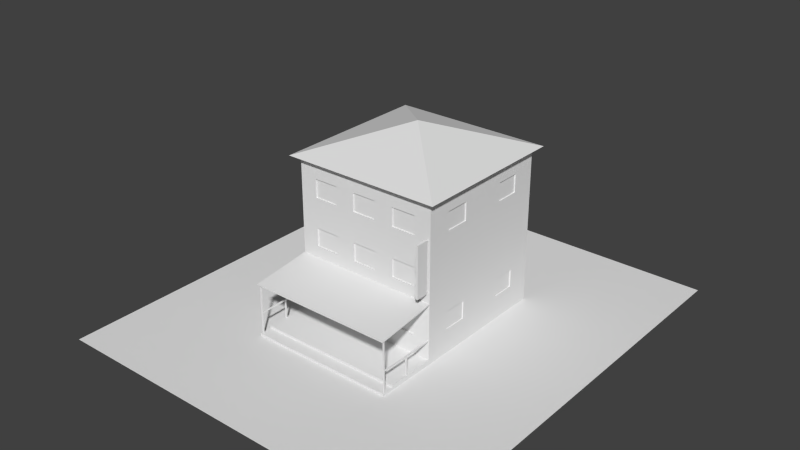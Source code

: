 # Source: building-before-mats.blend  (saved by Blender 2.76.0; exported with 4.5.12 LTS)
import bpy
from mathutils import Matrix  # noqa: F401  (used for matrix-valued properties, if any)

bpy.ops.wm.read_factory_settings(use_empty=True)
scene = bpy.context.scene
scene.name = 'Scene'

# ---- collections
col_collection_1 = bpy.data.collections.new('Collection 1'); scene.collection.children.link(col_collection_1)
col_collection_5 = bpy.data.collections.new('Collection 5'); scene.collection.children.link(col_collection_5)

# ---- world
world_world = bpy.data.worlds.new('World'); scene.world = world_world
world_world.color = (0.05088, 0.05088, 0.05088)
world_world.use_sun_shadow = False
world_world.sun_shadow_jitter_overblur = 0.0
world_world.cycles.sampling_method = 'MANUAL'
world_world.cycles.sample_map_resolution = 256

# ---- meshes
me_doors = bpy.data.meshes.new('doors')
me_doors.from_pydata([(-0.5, -2.95, 0.2), (-0.5, -2.95, 2.2), (0.5, -2.95, 2.2), (0.5, -2.95, 0.2), (1.5, 2.95, 2.2), (1.5, 2.95, 0.2), (2.5, 2.95, 0.2), (2.5, 2.95, 2.2)], [], [(1, 0, 3, 2), (7, 6, 5, 4)])
me_doors.use_remesh_preserve_volume = False
me_doors.use_remesh_preserve_attributes = False
me_doors.use_mirror_vertex_groups = False
me_doors.update()
me_windows = bpy.data.meshes.new('windows')
me_windows.from_pydata([(-2.3, -2.95, 1.0), (-2.3, -2.95, 1.75), (-1.3, -2.95, 1.75), (-1.3, -2.95, 1.0), (1.3, -2.95, 1.0), (1.3, -2.95, 1.75), (2.3, -2.95, 1.75), (2.3, -2.95, 1.0), (-2.3, -2.95, 3.0), (-2.3, -2.95, 3.75), (-1.3, -2.95, 3.75), (-1.3, -2.95, 3.0), (1.3, -2.95, 3.0), (1.3, -2.95, 3.75), (2.3, -2.95, 3.75), (2.3, -2.95, 3.0), (-2.3, -2.95, 5.0), (-2.3, -2.95, 5.75), (-1.3, -2.95, 5.75), (-1.3, -2.95, 5.0), (1.3, -2.95, 5.0), (1.3, -2.95, 5.75), (2.3, -2.95, 5.75), (2.3, -2.95, 5.0), (-0.5, -2.95, 5.0), (-0.5, -2.95, 5.75), (0.5, -2.95, 5.75), (0.5, -2.95, 5.0), (-0.5, -2.95, 3.0), (-0.5, -2.95, 3.75), (0.5, -2.95, 3.75), (0.5, -2.95, 3.0), (-2.95, -1.0, 1.0), (-2.95, -1.0, 1.75), (-2.95, -2.0, 1.75), (-2.95, -2.0, 1.0), (-2.95, -1.0, 5.0), (-2.95, -1.0, 5.75), (-2.95, -2.0, 5.75), (-2.95, -2.0, 5.0), (-2.95, 2.0, 1.0), (-2.95, 2.0, 1.75), (-2.95, 1.0, 1.75), (-2.95, 1.0, 1.0), (-2.95, 2.0, 5.0), (-2.95, 2.0, 5.75), (-2.95, 1.0, 5.75), (-2.95, 1.0, 5.0), (2.95, -1.0, 1.75), (2.95, -1.0, 1.0), (2.95, -2.0, 1.0), (2.95, -2.0, 1.75), (2.95, -1.0, 5.75), (2.95, -1.0, 5.0), (2.95, -2.0, 5.0), (2.95, -2.0, 5.75), (2.95, 2.0, 1.75), (2.95, 2.0, 1.0), (2.95, 1.0, 1.0), (2.95, 1.0, 1.75), (2.95, 2.0, 5.75), (2.95, 2.0, 5.0), (2.95, 1.0, 5.0), (2.95, 1.0, 5.75), (-2.3, 2.95, 1.75), (-2.3, 2.95, 1.0), (-1.3, 2.95, 1.0), (-1.3, 2.95, 1.75), (-2.3, 2.95, 3.75), (-2.3, 2.95, 3.0), (-1.3, 2.95, 3.0), (-1.3, 2.95, 3.75), (1.3, 2.95, 3.75), (1.3, 2.95, 3.0), (2.3, 2.95, 3.0), (2.3, 2.95, 3.75), (-2.3, 2.95, 5.75), (-2.3, 2.95, 5.0), (-1.3, 2.95, 5.0), (-1.3, 2.95, 5.75), (1.3, 2.95, 5.75), (1.3, 2.95, 5.0), (2.3, 2.95, 5.0), (2.3, 2.95, 5.75), (-0.5, 2.95, 3.75), (-0.5, 2.95, 3.0), (0.5, 2.95, 3.0), (0.5, 2.95, 3.75), (-0.5, 2.95, 1.75), (-0.5, 2.95, 1.0), (0.5, 2.95, 1.0), (0.5, 2.95, 1.75)], [], [(1, 0, 3, 2), (5, 4, 7, 6), (9, 8, 11, 10), (13, 12, 15, 14), (17, 16, 19, 18), (21, 20, 23, 22), (25, 24, 27, 26), (29, 28, 31, 30), (33, 32, 35, 34), (37, 36, 39, 38), (41, 40, 43, 42), (45, 44, 47, 46), (51, 50, 49, 48), (55, 54, 53, 52), (59, 58, 57, 56), (63, 62, 61, 60), (67, 66, 65, 64), (71, 70, 69, 68), (75, 74, 73, 72), (79, 78, 77, 76), (83, 82, 81, 80), (87, 86, 85, 84), (91, 90, 89, 88)])
me_windows.use_remesh_preserve_volume = False
me_windows.use_remesh_preserve_attributes = False
me_windows.use_mirror_vertex_groups = False
me_windows.update()
me_steps = bpy.data.meshes.new('steps')
me_steps.from_pydata([(-3.0, -5.0, 7.451e-09), (-3.0, -5.0, 0.2), (-3.0, -3.0, 7.451e-09), (-3.0, -3.0, 0.2), (3.0, -5.0, 7.451e-09), (3.0, -5.0, 0.2), (3.0, -3.0, 7.451e-09), (3.0, -3.0, 0.2), (-3.0, -5.5, 7.451e-09), (-3.0, -5.5, 0.1), (-3.0, -5.0, 0.1), (3.0, -5.5, 7.451e-09), (3.0, -5.5, 0.1), (3.0, -5.0, 0.1)], [], [(1, 3, 2, 0), (7, 5, 4, 6), (5, 1, 0, 4), (5, 7, 3, 1), (13, 12, 11, 4), (12, 9, 8, 11), (9, 10, 0, 8), (12, 13, 10, 9)])
me_steps.use_remesh_preserve_volume = False
me_steps.use_remesh_preserve_attributes = False
me_steps.use_mirror_vertex_groups = False
me_steps.update()
me_cover = bpy.data.meshes.new('cover')
me_cover.from_pydata([(-3.0, -5.5, 2.175), (-3.0, -5.5, 2.225), (-3.0, -3.0, 2.475), (-3.0, -3.0, 2.525), (3.0, -5.5, 2.175), (3.0, -5.5, 2.225), (3.0, -3.0, 2.475), (3.0, -3.0, 2.525)], [], [(5, 1, 0, 4), (7, 5, 4, 6), (1, 3, 2, 0), (0, 2, 6, 4), (5, 7, 3, 1)])
me_cover.use_remesh_preserve_volume = False
me_cover.use_remesh_preserve_attributes = False
me_cover.use_mirror_vertex_groups = False
me_cover.update()
me_poles = bpy.data.meshes.new('poles')
me_poles.from_pydata([(-2.975, -5.425, 0.1), (-2.975, -5.425, 2.2), (-2.975, -5.375, 0.1), (-2.975, -5.375, 2.2), (-2.925, -5.425, 0.1), (-2.925, -5.425, 2.2), (-2.925, -5.375, 0.1), (-2.925, -5.375, 2.2), (2.925, -5.425, 0.1), (2.925, -5.425, 2.2), (2.925, -5.375, 0.1), (2.925, -5.375, 2.2), (2.975, -5.425, 0.1), (2.975, -5.425, 2.2), (2.975, -5.375, 0.1), (2.975, -5.375, 2.2), (-2.975, -5.375, 1.0), (-2.975, -3.0, 1.0), (-2.975, -5.375, 0.95), (-2.975, -3.0, 0.95), (-2.925, -5.375, 1.0), (-2.925, -3.0, 1.0), (-2.925, -5.375, 0.95), (-2.925, -3.0, 0.95), (2.925, -5.375, 1.0), (2.925, -3.0, 1.0), (2.925, -5.375, 0.95), (2.925, -3.0, 0.95), (2.975, -5.375, 1.0), (2.975, -3.0, 1.0), (2.975, -5.375, 0.95), (2.975, -3.0, 0.95), (-2.975, -4.225, 0.2), (-2.975, -4.225, 0.95), (-2.975, -4.175, 0.2), (-2.975, -4.175, 0.95), (-2.925, -4.225, 0.2), (-2.925, -4.225, 0.95), (-2.925, -4.175, 0.2), (-2.925, -4.175, 0.95), (2.925, -4.225, 0.2), (2.925, -4.225, 0.95), (2.925, -4.175, 0.2), (2.925, -4.175, 0.95), (2.975, -4.225, 0.2), (2.975, -4.225, 0.95), (2.975, -4.175, 0.2), (2.975, -4.175, 0.95), (2.875, -3.1, 2.975), (2.875, -3.1, 3.025), (2.875, -3.0, 2.975), (2.875, -3.0, 3.025), (2.925, -3.1, 2.975), (2.925, -3.1, 3.025), (2.925, -3.0, 2.975), (2.925, -3.0, 3.025), (2.875, -3.1, 4.975), (2.875, -3.1, 5.025), (2.875, -3.0, 4.975), (2.875, -3.0, 5.025), (2.925, -3.1, 4.975), (2.925, -3.1, 5.025), (2.925, -3.0, 4.975), (2.925, -3.0, 5.025)], [], [(1, 3, 2, 0), (3, 7, 6, 2), (7, 5, 4, 6), (5, 1, 0, 4), (9, 11, 10, 8), (11, 15, 14, 10), (15, 13, 12, 14), (13, 9, 8, 12), (17, 19, 18, 16), (19, 23, 22, 18), (23, 21, 20, 22), (21, 17, 16, 20), (25, 27, 26, 24), (27, 31, 30, 26), (31, 29, 28, 30), (29, 25, 24, 28), (33, 35, 34, 32), (35, 39, 38, 34), (39, 37, 36, 38), (37, 33, 32, 36), (41, 43, 42, 40), (43, 47, 46, 42), (47, 45, 44, 46), (45, 41, 40, 44), (49, 51, 50, 48), (55, 53, 52, 54), (48, 50, 54, 52), (53, 55, 51, 49), (57, 59, 58, 56), (63, 61, 60, 62), (56, 58, 62, 60), (61, 63, 59, 57)])
me_poles.use_remesh_preserve_volume = False
me_poles.use_remesh_preserve_attributes = False
me_poles.use_mirror_vertex_groups = False
me_poles.update()
me_roof = bpy.data.meshes.new('roof')
me_roof.from_pydata([(3.3, -3.3, 6.5), (0.0, 0.0, 7.7), (-3.3, 3.3, 6.5), (3.3, 3.3, 6.5), (-3.3, -3.3, 6.5), (-3.0, -3.0, 6.5), (-3.0, 3.0, 6.5), (3.0, -3.0, 6.5), (3.0, 3.0, 6.5)], [], [(1, 4, 0), (1, 3, 2), (1, 2, 4), (1, 0, 3), (3, 8, 6, 2), (0, 7, 8, 3), (4, 5, 7, 0), (2, 6, 5, 4)])
me_roof.use_remesh_preserve_volume = False
me_roof.use_remesh_preserve_attributes = False
me_roof.use_mirror_vertex_groups = False
me_roof.update()
me_building = bpy.data.meshes.new('building')
me_building.from_pydata([(-3.0, 1.0, 1.0), (-3.0, 2.0, 1.0), (-3.0, 2.0, 1.75), (-3.0, 3.0, 6.5), (-3.0, 3.0, 1.118e-08), (-3.0, -3.0, 1.118e-08), (-3.0, -2.0, 1.0), (-3.0, -1.0, 1.0), (-3.0, 2.0, 5.0), (-3.0, 2.0, 5.75), (-3.0, 1.0, 5.75), (-3.0, 1.0, 5.0), (-3.0, -1.0, 5.0), (-3.0, -1.0, 5.75), (-3.0, -2.0, 5.75), (-3.0, -2.0, 5.0), (-3.0, -2.0, 1.75), (-3.0, -3.0, 6.5), (-3.0, 1.0, 1.75), (-3.0, -1.0, 1.75), (-2.3, -3.0, 1.75), (-1.3, -3.0, 1.75), (-1.3, -3.0, 1.0), (-2.3, -3.0, 1.0), (-0.5, -3.0, 0.2), (-0.5, -3.0, 2.2), (-0.5, -3.0, 3.0), (-0.5, -3.0, 3.75), (0.5, -3.0, 3.75), (0.5, -3.0, 3.0), (1.3, -3.0, 3.0), (1.3, -3.0, 3.75), (2.3, -3.0, 5.0), (1.3, -3.0, 5.0), (0.5, -3.0, 5.0), (-0.5, -3.0, 5.0), (-1.3, -3.0, 5.0), (-2.3, -3.0, 5.0), (-2.3, -3.0, 3.75), (-1.3, -3.0, 3.75), (-1.3, -3.0, 3.0), (-2.3, -3.0, 3.0), (0.5, -3.0, 2.2), (0.5, -3.0, 0.2), (1.3, -3.0, 1.0), (1.3, -3.0, 1.75), (2.3, -3.0, 1.75), (2.3, -3.0, 3.0), (-2.3, -3.0, 5.75), (-1.3, -3.0, 5.75), (-0.5, -3.0, 5.75), (0.5, -3.0, 5.75), (1.3, -3.0, 5.75), (2.3, -3.0, 5.75), (2.3, -3.0, 3.75), (2.3, -3.0, 1.0), (3.0, -3.0, 1.118e-08), (3.0, -3.0, 6.5), (-2.3, 3.0, 3.75), (-2.3, 3.0, 5.0), (-1.3, 3.0, 5.0), (-1.3, 3.0, 5.75), (3.0, 3.0, 6.5), (2.3, 3.0, 5.0), (2.3, 3.0, 5.75), (1.3, 3.0, 5.75), (1.3, 3.0, 5.0), (1.3, 3.0, 3.75), (1.3, 3.0, 3.0), (0.5, 3.0, 3.0), (0.5, 3.0, 3.75), (-0.5, 3.0, 3.75), (-0.5, 3.0, 3.0), (-1.3, 3.0, 3.0), (-1.3, 3.0, 3.75), (-2.3, 3.0, 1.75), (-2.3, 3.0, 1.0), (-2.3, 3.0, 5.75), (-2.3, 3.0, 3.0), (-1.3, 3.0, 1.0), (-0.5, 3.0, 1.0), (0.5, 3.0, 1.0), (0.5, 3.0, 1.75), (1.5, 3.0, 2.2), (1.5, 3.0, 0.2), (3.0, 3.0, 1.118e-08), (2.3, 3.0, 3.0), (2.3, 3.0, 3.75), (2.5, 3.0, 0.2), (2.5, 3.0, 2.2), (-0.5, 3.0, 1.75), (-1.3, 3.0, 1.75), (3.0, -1.0, 5.75), (3.0, -1.0, 5.0), (3.0, 1.0, 5.0), (3.0, 1.0, 5.75), (3.0, 2.0, 5.75), (3.0, 2.0, 5.0), (3.0, -2.0, 1.0), (3.0, -2.0, 1.75), (3.0, -2.0, 5.0), (3.0, -2.0, 5.75), (3.0, 1.0, 1.75), (3.0, 2.0, 1.75), (3.0, -1.0, 1.75), (3.0, -1.0, 1.0), (3.0, 1.0, 1.0), (3.0, 2.0, 1.0), (-0.5, -2.95, 0.2), (-0.5, -2.95, 2.2), (0.5, -2.95, 2.2), (0.5, -2.95, 0.2), (1.5, 2.95, 2.2), (1.5, 2.95, 0.2), (2.5, 2.95, 0.2), (2.5, 2.95, 2.2), (-2.3, -2.95, 1.0), (-2.3, -2.95, 1.75), (-1.3, -2.95, 1.75), (-1.3, -2.95, 1.0), (1.3, -2.95, 1.0), (1.3, -2.95, 1.75), (2.3, -2.95, 1.75), (2.3, -2.95, 1.0), (-2.3, -2.95, 3.0), (-2.3, -2.95, 3.75), (-1.3, -2.95, 3.75), (-1.3, -2.95, 3.0), (1.3, -2.95, 3.0), (1.3, -2.95, 3.75), (2.3, -2.95, 3.75), (2.3, -2.95, 3.0), (-2.3, -2.95, 5.0), (-2.3, -2.95, 5.75), (-1.3, -2.95, 5.75), (-1.3, -2.95, 5.0), (1.3, -2.95, 5.0), (1.3, -2.95, 5.75), (2.3, -2.95, 5.75), (2.3, -2.95, 5.0), (-0.5, -2.95, 5.0), (-0.5, -2.95, 5.75), (0.5, -2.95, 5.75), (0.5, -2.95, 5.0), (-0.5, -2.95, 3.0), (-0.5, -2.95, 3.75), (0.5, -2.95, 3.75), (0.5, -2.95, 3.0), (-2.95, -1.0, 1.0), (-2.95, -1.0, 1.75), (-2.95, -2.0, 1.75), (-2.95, -2.0, 1.0), (-2.95, -1.0, 5.0), (-2.95, -1.0, 5.75), (-2.95, -2.0, 5.75), (-2.95, -2.0, 5.0), (-2.95, 2.0, 1.0), (-2.95, 2.0, 1.75), (-2.95, 1.0, 1.75), (-2.95, 1.0, 1.0), (-2.95, 2.0, 5.0), (-2.95, 2.0, 5.75), (-2.95, 1.0, 5.75), (-2.95, 1.0, 5.0), (2.95, -1.0, 1.75), (2.95, -1.0, 1.0), (2.95, -2.0, 1.0), (2.95, -2.0, 1.75), (2.95, -1.0, 5.75), (2.95, -1.0, 5.0), (2.95, -2.0, 5.0), (2.95, -2.0, 5.75), (2.95, 2.0, 1.75), (2.95, 2.0, 1.0), (2.95, 1.0, 1.0), (2.95, 1.0, 1.75), (2.95, 2.0, 5.75), (2.95, 2.0, 5.0), (2.95, 1.0, 5.0), (2.95, 1.0, 5.75), (-2.3, 2.95, 1.75), (-2.3, 2.95, 1.0), (-1.3, 2.95, 1.0), (-1.3, 2.95, 1.75), (-2.3, 2.95, 3.75), (-2.3, 2.95, 3.0), (-1.3, 2.95, 3.0), (-1.3, 2.95, 3.75), (1.3, 2.95, 3.75), (1.3, 2.95, 3.0), (2.3, 2.95, 3.0), (2.3, 2.95, 3.75), (-2.3, 2.95, 5.75), (-2.3, 2.95, 5.0), (-1.3, 2.95, 5.0), (-1.3, 2.95, 5.75), (1.3, 2.95, 5.75), (1.3, 2.95, 5.0), (2.3, 2.95, 5.0), (2.3, 2.95, 5.75), (-0.5, 2.95, 3.75), (-0.5, 2.95, 3.0), (0.5, 2.95, 3.0), (0.5, 2.95, 3.75), (-0.5, 2.95, 1.75), (-0.5, 2.95, 1.0), (0.5, 2.95, 1.0), (0.5, 2.95, 1.75)], [], [(0, 1, 2, 3, 4, 5, 6, 7), (8, 9, 10, 11, 12, 13, 14, 15, 16, 6, 5, 17, 3), (18, 0, 7, 19, 16, 15, 12, 11, 8, 3, 2), (20, 21, 22, 23, 5, 24, 25, 26, 27, 28, 29, 30, 31, 32, 33, 34, 35, 36, 37, 38, 39, 40, 41), (25, 42, 43, 44, 45, 46, 47, 30, 29, 26), (20, 41, 38, 37, 48, 49, 36, 35, 50, 51, 34, 33, 52, 53, 32, 31, 54, 47, 46, 55, 44, 43, 24, 5, 56, 57, 17, 5, 23), (58, 59, 60, 61, 62, 63, 64, 65, 66, 67, 68, 69, 70, 71, 72, 73, 74), (75, 76, 4, 3, 62, 61, 77, 59, 58, 78), (76, 79, 80, 81, 82, 83, 84, 85, 4), (75, 78, 73, 72, 69, 68, 86, 87, 67, 66, 63, 62, 85, 84, 88, 89, 83, 82, 90, 80, 79, 91), (92, 93, 94, 95, 96, 97, 62, 57, 56, 98, 99, 100, 101), (102, 103, 62, 97, 94, 93, 100, 99, 104, 105, 106), (103, 107, 106, 105, 98, 56, 85, 62), (25, 24, 108, 109), (42, 25, 109, 110), (24, 43, 111, 108), (43, 42, 110, 111), (84, 83, 112, 113), (88, 84, 113, 114), (83, 89, 115, 112), (89, 88, 114, 115), (20, 23, 116, 117), (21, 20, 117, 118), (23, 22, 119, 116), (22, 21, 118, 119), (45, 44, 120, 121), (46, 45, 121, 122), (44, 55, 123, 120), (55, 46, 122, 123), (38, 41, 124, 125), (39, 38, 125, 126), (41, 40, 127, 124), (40, 39, 126, 127), (31, 30, 128, 129), (54, 31, 129, 130), (30, 47, 131, 128), (47, 54, 130, 131), (48, 37, 132, 133), (49, 48, 133, 134), (37, 36, 135, 132), (36, 49, 134, 135), (52, 33, 136, 137), (53, 52, 137, 138), (33, 32, 139, 136), (32, 53, 138, 139), (50, 35, 140, 141), (51, 50, 141, 142), (35, 34, 143, 140), (34, 51, 142, 143), (27, 26, 144, 145), (28, 27, 145, 146), (26, 29, 147, 144), (29, 28, 146, 147), (19, 7, 148, 149), (16, 19, 149, 150), (7, 6, 151, 148), (6, 16, 150, 151), (13, 12, 152, 153), (14, 13, 153, 154), (12, 15, 155, 152), (15, 14, 154, 155), (2, 1, 156, 157), (18, 2, 157, 158), (1, 0, 159, 156), (0, 18, 158, 159), (9, 8, 160, 161), (10, 9, 161, 162), (8, 11, 163, 160), (11, 10, 162, 163), (105, 104, 164, 165), (98, 105, 165, 166), (104, 99, 167, 164), (99, 98, 166, 167), (93, 92, 168, 169), (100, 93, 169, 170), (92, 101, 171, 168), (101, 100, 170, 171), (107, 103, 172, 173), (106, 107, 173, 174), (103, 102, 175, 172), (102, 106, 174, 175), (97, 96, 176, 177), (94, 97, 177, 178), (96, 95, 179, 176), (95, 94, 178, 179), (76, 75, 180, 181), (79, 76, 181, 182), (75, 91, 183, 180), (91, 79, 182, 183), (78, 58, 184, 185), (73, 78, 185, 186), (58, 74, 187, 184), (74, 73, 186, 187), (68, 67, 188, 189), (86, 68, 189, 190), (67, 87, 191, 188), (87, 86, 190, 191), (59, 77, 192, 193), (60, 59, 193, 194), (77, 61, 195, 192), (61, 60, 194, 195), (66, 65, 196, 197), (63, 66, 197, 198), (65, 64, 199, 196), (64, 63, 198, 199), (72, 71, 200, 201), (69, 72, 201, 202), (71, 70, 203, 200), (70, 69, 202, 203), (80, 90, 204, 205), (81, 80, 205, 206), (90, 82, 207, 204), (82, 81, 206, 207)])
me_building.use_remesh_preserve_volume = False
me_building.use_remesh_preserve_attributes = False
me_building.use_mirror_vertex_groups = False
me_building.update()
me_floor = bpy.data.meshes.new('floor')
me_floor.from_pydata([(-8.0, -10.0, 0.0), (8.0, -10.0, 0.0), (-8.0, 8.0, 0.0), (8.0, 8.0, 0.0)], [], [(0, 1, 3, 2)])
me_floor.use_remesh_preserve_volume = False
me_floor.use_remesh_preserve_attributes = False
me_floor.use_mirror_vertex_groups = False
me_floor.update()
me_text = bpy.data.meshes.new('text')
me_text.from_pydata([(3.411, 3.928, 0.01), (3.334, 3.88, 0.01), (3.286, 3.87, 0.01), (3.244, 3.892, 0.01), (3.232, 3.925, 0.01), (3.248, 3.979, 0.01), (3.296, 4.041, 0.01), (3.356, 4.091, 0.01), (3.409, 4.108, 0.01), (3.432, 4.103, 0.01), (3.448, 4.077, 0.01), (3.431, 4.032, 0.01), (3.399, 4.025, 0.01), (3.39, 4.039, 0.01), (3.41, 4.078, 0.01), (3.376, 4.067, 0.01), (3.313, 4.016, 0.01), (3.271, 3.953, 0.01), (3.263, 3.906, 0.01), (3.29, 3.885, 0.01), (3.338, 3.896, 0.01), (3.41, 3.944, 0.01), (3.472, 4.01, 0.01), (3.484, 4.01, 0.01), (3.403, 3.754, 0.01), (3.409, 3.738, 0.01), (3.477, 3.836, 0.01), (3.522, 3.869, 0.01), (3.541, 3.863, 0.01), (3.544, 3.853, 0.01), (3.457, 3.743, 0.01), (3.389, 3.649, 0.01), (3.359, 3.576, 0.01), (3.366, 3.543, 0.01), (3.386, 3.534, 0.01), (3.447, 3.559, 0.01), (3.537, 3.643, 0.01), (3.542, 3.637, 0.01), (3.459, 3.552, 0.01), (3.386, 3.518, 0.01), (3.36, 3.522, 0.01), (3.341, 3.539, 0.01), (3.334, 3.574, 0.01), (3.343, 3.611, 0.01), (3.257, 3.529, 0.01), (3.222, 3.516, 0.01), (3.191, 3.523, 0.01), (3.166, 3.556, 0.01), (3.184, 3.624, 0.01), (3.24, 3.692, 0.01), (3.31, 3.747, 0.01), (3.383, 3.766, 0.01), (3.269, 3.671, 0.01), (3.215, 3.609, 0.01), (3.196, 3.558, 0.01), (3.201, 3.539, 0.01), (3.214, 3.532, 0.01), (3.255, 3.554, 0.01), (3.32, 3.62, 0.01), (3.403, 3.732, 0.01), (3.386, 3.739, 0.01), (3.335, 3.722, 0.01), (3.431, 4.815, 0.01), (3.445, 4.817, 0.01), (3.465, 4.803, 0.01), (3.388, 4.681, 0.01), (3.374, 4.638, 0.01), (3.386, 4.619, 0.01), (3.444, 4.65, 0.01), (3.533, 4.746, 0.01), (3.536, 4.735, 0.01), (3.448, 4.634, 0.01), (3.384, 4.602, 0.01), (3.353, 4.623, 0.01), (3.345, 4.67, 0.01), (3.275, 4.61, 0.01), (3.242, 4.596, 0.01), (3.213, 4.603, 0.01), (3.186, 4.636, 0.01), (3.204, 4.704, 0.01), (3.259, 4.772, 0.01), (3.33, 4.827, 0.01), (3.394, 4.846, 0.01), (3.421, 4.837, 0.01), (3.289, 4.751, 0.01), (3.234, 4.689, 0.01), (3.216, 4.638, 0.01), (3.221, 4.619, 0.01), (3.234, 4.612, 0.01), (3.283, 4.635, 0.01), (3.348, 4.704, 0.01), (3.424, 4.811, 0.01), (3.406, 4.819, 0.01), (3.354, 4.802, 0.01), (3.378, 4.376, 0.01), (3.372, 4.413, 0.01), (3.38, 4.456, 0.01), (3.406, 4.469, 0.01), (3.421, 4.46, 0.01), (3.419, 4.419, 0.01), (3.408, 4.378, 0.01), (3.428, 4.336, 0.01), (3.454, 4.328, 0.01), (3.494, 4.358, 0.01), (3.495, 4.343, 0.01), (3.469, 4.319, 0.01), (3.445, 4.313, 0.01), (3.413, 4.326, 0.01), (3.388, 4.365, 0.01), (3.361, 4.317, 0.01), (3.325, 4.276, 0.01), (3.284, 4.249, 0.01), (3.243, 4.239, 0.01), (3.215, 4.254, 0.01), (3.205, 4.297, 0.01), (3.226, 4.361, 0.01), (3.29, 4.464, 0.01), (3.364, 4.555, 0.01), (3.425, 4.586, 0.01), (3.444, 4.568, 0.01), (3.307, 4.415, 0.01), (3.251, 4.329, 0.01), (3.24, 4.286, 0.01), (3.252, 4.261, 0.01), (3.295, 4.272, 0.01), (3.335, 4.309, 0.01), (3.402, 3.208, 0.01), (3.326, 3.161, 0.01), (3.277, 3.15, 0.01), (3.235, 3.172, 0.01), (3.224, 3.205, 0.01), (3.24, 3.259, 0.01), (3.287, 3.321, 0.01), (3.347, 3.371, 0.01), (3.401, 3.388, 0.01), (3.423, 3.383, 0.01), (3.436, 3.369, 0.01), (3.438, 3.357, 0.01), (3.423, 3.317, 0.01), (3.377, 3.28, 0.01), (3.322, 3.252, 0.01), (3.269, 3.243, 0.01), (3.257, 3.21, 0.01), (3.266, 3.175, 0.01), (3.293, 3.166, 0.01), (3.334, 3.178, 0.01), (3.409, 3.232, 0.01), (3.469, 3.297, 0.01), (3.478, 3.293, 0.01), (3.421, 3.357, 0.01), (3.412, 3.367, 0.01), (3.371, 3.356, 0.01), (3.309, 3.3, 0.01), (3.28, 3.259, 0.01), (3.338, 3.272, 0.01), (3.399, 3.318, 0.01), (3.411, 3.928, -0.01), (3.334, 3.88, -0.01), (3.286, 3.87, -0.01), (3.244, 3.892, -0.01), (3.232, 3.925, -0.01), (3.248, 3.979, -0.01), (3.296, 4.041, -0.01), (3.356, 4.091, -0.01), (3.409, 4.108, -0.01), (3.432, 4.103, -0.01), (3.448, 4.077, -0.01), (3.431, 4.032, -0.01), (3.399, 4.025, -0.01), (3.39, 4.039, -0.01), (3.41, 4.078, -0.01), (3.376, 4.067, -0.01), (3.313, 4.016, -0.01), (3.271, 3.953, -0.01), (3.263, 3.906, -0.01), (3.29, 3.885, -0.01), (3.338, 3.896, -0.01), (3.41, 3.944, -0.01), (3.472, 4.01, -0.01), (3.484, 4.01, -0.01), (3.403, 3.754, -0.01), (3.409, 3.738, -0.01), (3.477, 3.836, -0.01), (3.522, 3.869, -0.01), (3.541, 3.863, -0.01), (3.544, 3.853, -0.01), (3.456, 3.743, -0.01), (3.389, 3.649, -0.01), (3.359, 3.576, -0.01), (3.366, 3.543, -0.01), (3.386, 3.534, -0.01), (3.447, 3.559, -0.01), (3.537, 3.643, -0.01), (3.542, 3.637, -0.01), (3.459, 3.552, -0.01), (3.386, 3.518, -0.01), (3.36, 3.522, -0.01), (3.341, 3.539, -0.01), (3.334, 3.574, -0.01), (3.343, 3.611, -0.01), (3.257, 3.529, -0.01), (3.222, 3.516, -0.01), (3.191, 3.523, -0.01), (3.166, 3.556, -0.01), (3.184, 3.624, -0.01), (3.24, 3.692, -0.01), (3.31, 3.747, -0.01), (3.383, 3.766, -0.01), (3.269, 3.671, -0.01), (3.215, 3.609, -0.01), (3.196, 3.558, -0.01), (3.201, 3.539, -0.01), (3.214, 3.532, -0.01), (3.255, 3.554, -0.01), (3.32, 3.62, -0.01), (3.403, 3.732, -0.01), (3.386, 3.739, -0.01), (3.335, 3.722, -0.01), (3.431, 4.815, -0.01), (3.445, 4.817, -0.01), (3.465, 4.803, -0.01), (3.388, 4.681, -0.01), (3.374, 4.638, -0.01), (3.386, 4.619, -0.01), (3.444, 4.65, -0.01), (3.533, 4.746, -0.01), (3.536, 4.735, -0.01), (3.448, 4.634, -0.01), (3.384, 4.602, -0.01), (3.353, 4.623, -0.01), (3.345, 4.655, -0.01), (3.348, 4.677, -0.01), (3.275, 4.61, -0.01), (3.242, 4.596, -0.01), (3.213, 4.603, -0.01), (3.186, 4.636, -0.01), (3.204, 4.704, -0.01), (3.259, 4.772, -0.01), (3.33, 4.827, -0.01), (3.394, 4.846, -0.01), (3.421, 4.837, -0.01), (3.289, 4.751, -0.01), (3.234, 4.689, -0.01), (3.216, 4.638, -0.01), (3.221, 4.619, -0.01), (3.234, 4.612, -0.01), (3.283, 4.635, -0.01), (3.348, 4.704, -0.01), (3.424, 4.811, -0.01), (3.406, 4.819, -0.01), (3.354, 4.802, -0.01), (3.378, 4.376, -0.01), (3.372, 4.413, -0.01), (3.38, 4.456, -0.01), (3.406, 4.469, -0.01), (3.421, 4.46, -0.01), (3.419, 4.419, -0.01), (3.408, 4.378, -0.01), (3.428, 4.336, -0.01), (3.454, 4.328, -0.01), (3.494, 4.358, -0.01), (3.495, 4.343, -0.01), (3.469, 4.319, -0.01), (3.445, 4.313, -0.01), (3.413, 4.326, -0.01), (3.388, 4.365, -0.01), (3.361, 4.317, -0.01), (3.325, 4.276, -0.01), (3.284, 4.249, -0.01), (3.243, 4.239, -0.01), (3.215, 4.254, -0.01), (3.205, 4.297, -0.01), (3.226, 4.361, -0.01), (3.29, 4.464, -0.01), (3.364, 4.555, -0.01), (3.425, 4.586, -0.01), (3.444, 4.568, -0.01), (3.307, 4.415, -0.01), (3.251, 4.329, -0.01), (3.24, 4.286, -0.01), (3.252, 4.261, -0.01), (3.295, 4.272, -0.01), (3.335, 4.309, -0.01), (3.402, 3.208, -0.01), (3.326, 3.161, -0.01), (3.277, 3.15, -0.01), (3.235, 3.172, -0.01), (3.224, 3.205, -0.01), (3.24, 3.259, -0.01), (3.287, 3.321, -0.01), (3.347, 3.371, -0.01), (3.401, 3.388, -0.01), (3.423, 3.383, -0.01), (3.436, 3.369, -0.01), (3.438, 3.357, -0.01), (3.423, 3.317, -0.01), (3.377, 3.28, -0.01), (3.322, 3.252, -0.01), (3.269, 3.243, -0.01), (3.257, 3.21, -0.01), (3.266, 3.175, -0.01), (3.293, 3.166, -0.01), (3.334, 3.178, -0.01), (3.409, 3.232, -0.01), (3.469, 3.297, -0.01), (3.478, 3.293, -0.01), (3.421, 3.357, -0.01), (3.412, 3.367, -0.01), (3.371, 3.356, -0.01), (3.309, 3.3, -0.01), (3.28, 3.259, -0.01), (3.338, 3.272, -0.01), (3.399, 3.318, -0.01), (3.431, 4.816, -0.01034), (3.438, 4.83, -0.00135), (3.445, 4.817, -0.009621), (3.462, 4.802, -0.008015), (3.472, 4.803, 0.00386), (3.388, 4.681, -0.01011), (3.397, 4.677, 8.583e-06), (3.375, 4.638, -0.01014), (3.389, 4.634, -0.003332), (3.388, 4.624, -0.01522), (3.444, 4.65, -0.01), (3.438, 4.658, 0.0), (3.532, 4.74, -0.005423), (3.53, 4.754, 0.002441), (3.542, 4.74, 0.006184), (3.448, 4.634, -0.01), (3.454, 4.626, 0.0), (3.384, 4.604, -0.008461), (3.383, 4.594, 0.002327), (3.353, 4.623, -0.01), (3.344, 4.617, 0.0), (3.34, 4.661, -0.0151), (3.336, 4.653, 0.001305), (3.275, 4.61, -0.009817), (3.28, 4.602, 0.0003662), (3.242, 4.596, -0.01), (3.243, 4.586, 0.0), (3.213, 4.604, -0.008804), (3.208, 4.595, 0.0007401), (3.188, 4.637, -0.007538), (3.18, 4.635, 0.004715), (3.204, 4.704, -0.01), (3.195, 4.709, 0.0), (3.259, 4.772, -0.01), (3.252, 4.78, 0.0), (3.33, 4.827, -0.01), (3.325, 4.836, 0.0), (3.394, 4.846, -0.01), (3.408, 4.851, 0.005051), (3.42, 4.836, -0.008377), (3.438, 4.83, 0.001343), (3.431, 4.816, 0.01033), (3.445, 4.817, 0.009621), (3.472, 4.803, -0.003857), (3.462, 4.802, 0.008015), (3.397, 4.677, -1.144e-05), (3.388, 4.681, 0.01011), (3.389, 4.634, 0.003334), (3.375, 4.638, 0.01014), (3.388, 4.624, 0.01522), (3.438, 4.658, 0.0), (3.444, 4.65, 0.01), (3.53, 4.754, -0.002441), (3.532, 4.74, 0.005424), (3.542, 4.74, -0.006187), (3.454, 4.626, 0.0), (3.448, 4.634, 0.01), (3.383, 4.594, -0.002327), (3.384, 4.604, 0.008476), (3.344, 4.617, 0.0), (3.353, 4.623, 0.01), (3.336, 4.653, -0.001305), (3.34, 4.661, 0.0151), (3.28, 4.602, -0.0003662), (3.275, 4.61, 0.009802), (3.243, 4.586, 0.0), (3.242, 4.596, 0.01), (3.208, 4.595, -0.0007401), (3.213, 4.604, 0.008759), (3.18, 4.635, -0.004715), (3.188, 4.637, 0.007545), (3.195, 4.709, 0.0), (3.204, 4.704, 0.01), (3.252, 4.78, 0.0), (3.259, 4.772, 0.01), (3.325, 4.836, 0.0), (3.33, 4.827, 0.01), (3.408, 4.851, -0.005051), (3.394, 4.846, 0.01), (3.42, 4.836, 0.008377), (3.289, 4.751, -0.01), (3.296, 4.744, 0.0), (3.234, 4.689, -0.01), (3.243, 4.683, 0.0), (3.216, 4.638, -0.01), (3.233, 4.63, -0.00564), (3.23, 4.621, -0.01787), (3.297, 4.644, -0.01042), (3.29, 4.653, -0.001316), (3.412, 4.809, -0.01861), (3.409, 4.807, -0.001106), (3.354, 4.802, -0.01), (3.359, 4.793, 0.0), (3.296, 4.744, 0.0), (3.289, 4.751, 0.01), (3.243, 4.683, 0.0), (3.234, 4.689, 0.01), (3.233, 4.63, 0.005638), (3.216, 4.638, 0.01), (3.23, 4.621, 0.01787), (3.29, 4.653, 0.001337), (3.297, 4.644, 0.01041), (3.409, 4.807, 0.001104), (3.412, 4.809, 0.01861), (3.359, 4.793, 0.0), (3.354, 4.802, 0.01), (3.378, 4.382, -0.01), (3.366, 4.383, -0.0002899), (3.372, 4.413, -0.009842), (3.371, 4.455, 0.004908), (3.38, 4.456, -0.01), (3.412, 4.46, -0.002846), (3.406, 4.478, 0.001183), (3.428, 4.464, 0.002495), (3.41, 4.377, -0.01053), (3.42, 4.377, -0.0007629), (3.428, 4.336, -0.01104), (3.435, 4.344, -0.0007019), (3.453, 4.332, -0.01309), (3.452, 4.34, -0.001442), (3.492, 4.351, -0.004534), (3.489, 4.366, 0.001328), (3.503, 4.358, 0.003548), (3.503, 4.338, 0.0003157), (3.454, 4.315, -0.00679), (3.455, 4.308, 0.005947), (3.413, 4.326, -0.01), (3.406, 4.318, 0.0), (3.388, 4.365, -0.01), (3.39, 4.333, -0.004943), (3.343, 4.293, -0.009342), (3.304, 4.248, 0.00152), (3.284, 4.249, -0.01), (3.243, 4.239, -0.01), (3.242, 4.229, 0.0), (3.215, 4.254, -0.01), (3.206, 4.247, 0.0), (3.205, 4.297, -0.01), (3.195, 4.297, 0.0), (3.226, 4.361, -0.01), (3.217, 4.366, 0.0), (3.29, 4.464, -0.01), (3.281, 4.47, 0.0), (3.364, 4.555, -0.01), (3.358, 4.563, 0.0), (3.425, 4.583, -0.007027), (3.426, 4.592, 0.00441), (3.443, 4.568, -0.008933), (3.453, 4.566, 0.002629), (3.307, 4.414, -0.01008), (3.349, 4.448, 3.338e-05), (3.265, 4.335, -0.0001831), (3.251, 4.329, -0.01), (3.24, 4.286, -0.01022), (3.257, 4.277, -0.005325), (3.254, 4.265, -0.01419), (3.295, 4.272, -0.01), (3.29, 4.281, 0.0), (3.35, 4.327, -0.01019), (3.342, 4.334, -0.0007224), (3.366, 4.383, 0.0002899), (3.378, 4.382, 0.01), (3.372, 4.413, 0.00985), (3.371, 4.455, -0.004908), (3.38, 4.456, 0.01), (3.406, 4.478, -0.001183), (3.412, 4.46, 0.002853), (3.428, 4.464, -0.00248), (3.42, 4.377, 0.0007629), (3.41, 4.377, 0.01053), (3.435, 4.344, 0.0007172), (3.428, 4.336, 0.01104), (3.452, 4.34, 0.001442), (3.453, 4.332, 0.01309), (3.489, 4.366, -0.001328), (3.492, 4.351, 0.004534), (3.503, 4.358, -0.003548), (3.503, 4.338, -0.0003157), (3.455, 4.308, -0.005947), (3.454, 4.315, 0.006794), (3.406, 4.318, 0.0), (3.413, 4.326, 0.01), (3.39, 4.333, 0.004943), (3.388, 4.365, 0.01), (3.343, 4.293, 0.009336), (3.304, 4.248, -0.00152), (3.284, 4.249, 0.01), (3.242, 4.229, 0.0), (3.243, 4.239, 0.01), (3.206, 4.247, 0.0), (3.215, 4.254, 0.01), (3.195, 4.297, 0.0), (3.205, 4.297, 0.01), (3.217, 4.366, 0.0), (3.226, 4.361, 0.01), (3.281, 4.47, 0.0), (3.29, 4.464, 0.01), (3.358, 4.563, 0.0), (3.364, 4.555, 0.01), (3.426, 4.592, -0.00441), (3.425, 4.583, 0.007027), (3.453, 4.566, -0.002627), (3.443, 4.568, 0.008932), (3.349, 4.448, 1.764e-05), (3.307, 4.414, 0.01008), (3.265, 4.335, 0.0001774), (3.251, 4.329, 0.01), (3.257, 4.277, 0.005329), (3.24, 4.286, 0.01022), (3.254, 4.265, 0.01419), (3.29, 4.281, 0.0), (3.295, 4.272, 0.01), (3.342, 4.334, 0.000726), (3.35, 4.327, 0.01019), (3.41, 3.928, -0.009719), (3.417, 3.92, 0.0003176), (3.334, 3.88, -0.01), (3.338, 3.871, 0.0), (3.286, 3.871, -0.009453), (3.284, 3.861, 0.0007172), (3.244, 3.892, -0.01), (3.236, 3.885, 0.0), (3.232, 3.925, -0.01), (3.222, 3.924, 0.0), (3.248, 3.979, -0.01), (3.239, 3.984, 0.0), (3.296, 4.041, -0.01), (3.288, 4.048, 0.0), (3.356, 4.091, -0.01), (3.351, 4.1, 0.0), (3.423, 4.104, -0.006149), (3.409, 4.118, 0.0), (3.437, 4.111, 0.0008392), (3.446, 4.077, -0.00779), (3.456, 4.078, 0.002705), (3.43, 4.033, -0.008832), (3.436, 4.026, 0.002462), (3.4, 4.028, -0.006767), (3.396, 4.02, 0.004719), (3.391, 4.039, -0.009151), (3.381, 4.037, 0.0009689), (3.405, 4.075, 0.005901), (3.409, 4.078, -0.01099), (3.376, 4.067, -0.01006), (3.381, 4.058, -0.000267), (3.314, 4.016, -0.01008), (3.321, 4.009, -7.486e-05), (3.271, 3.953, -0.0102), (3.28, 3.949, -5.913e-05), (3.265, 3.906, -0.01167), (3.273, 3.913, -0.0002937), (3.288, 3.898, -0.002197), (3.29, 3.886, -0.01162), (3.338, 3.896, -0.01), (3.334, 3.905, 0.0), (3.41, 3.944, -0.01017), (3.403, 3.952, -0.0001326), (3.478, 4.008, -0.005461), (3.477, 4.016, 0.007605), (3.493, 4.007, 0.001368), (3.417, 3.92, -0.0003176), (3.41, 3.928, 0.009721), (3.338, 3.871, 0.0), (3.334, 3.88, 0.01), (3.284, 3.861, -0.0007172), (3.286, 3.871, 0.009445), (3.236, 3.885, 0.0), (3.244, 3.892, 0.01), (3.222, 3.924, 0.0), (3.232, 3.925, 0.01), (3.239, 3.984, 0.0), (3.248, 3.979, 0.01), (3.288, 4.048, 0.0), (3.296, 4.041, 0.01), (3.351, 4.1, 0.0), (3.356, 4.091, 0.01), (3.409, 4.118, 0.0), (3.423, 4.104, 0.006142), (3.437, 4.111, -0.0008469), (3.456, 4.078, -0.002705), (3.446, 4.077, 0.00779), (3.436, 4.026, -0.002462), (3.43, 4.033, 0.008832), (3.396, 4.02, -0.004723), (3.4, 4.028, 0.006767), (3.381, 4.037, -0.0009651), (3.391, 4.039, 0.009151), (3.405, 4.075, -0.005899), (3.409, 4.078, 0.01098), (3.381, 4.058, 0.000267), (3.376, 4.067, 0.01004), (3.321, 4.009, 7.343e-05), (3.314, 4.016, 0.01008), (3.28, 3.949, 3.815e-05), (3.271, 3.953, 0.01022), (3.273, 3.913, 0.0002937), (3.265, 3.906, 0.01167), (3.288, 3.898, 0.002197), (3.29, 3.886, 0.01162), (3.334, 3.905, 0.0), (3.338, 3.896, 0.01), (3.403, 3.952, 0.0001326), (3.41, 3.944, 0.01017), (3.477, 4.016, -0.007605), (3.478, 4.008, 0.00546), (3.493, 4.007, -0.001377), (3.41, 3.752, -0.01541), (3.412, 3.76, 0.0001335), (3.477, 3.836, -0.01), (3.47, 3.843, 0.0), (3.522, 3.869, -0.009808), (3.518, 3.88, 0.0), (3.545, 3.872, 0.001511), (3.541, 3.857, -0.005636), (3.554, 3.852, 0.001236), (3.41, 3.666, -0.0001001), (3.396, 3.663, -0.01018), (3.359, 3.576, -0.01063), (3.369, 3.575, -0.0004997), (3.378, 3.546, -0.02054), (3.381, 3.551, -0.004963), (3.447, 3.559, -0.01), (3.442, 3.568, 0.0), (3.538, 3.638, -0.005781), (3.538, 3.646, 0.006983), (3.551, 3.635, 0.001804), (3.459, 3.552, -0.01), (3.465, 3.544, 0.0), (3.374, 3.519, -0.007122), (3.387, 3.508, 0.0002441), (3.355, 3.512, 0.0), (3.342, 3.54, -0.009163), (3.333, 3.535, 0.001045), (3.327, 3.584, -0.01755), (3.323, 3.577, -0.0006962), (3.257, 3.53, -0.009739), (3.262, 3.521, 0.0004234), (3.222, 3.516, -0.01), (3.223, 3.506, 0.0), (3.191, 3.524, -0.008675), (3.186, 3.515, 0.0008507), (3.168, 3.556, -0.00771), (3.16, 3.555, 0.004425), (3.184, 3.624, -0.01), (3.176, 3.629, 0.0), (3.24, 3.692, -0.01), (3.233, 3.7, 0.0), (3.31, 3.747, -0.01), (3.305, 3.756, 0.0), (3.383, 3.764, -0.008347), (3.385, 3.774, 0.002106), (3.412, 3.76, -0.0001335), (3.41, 3.752, 0.01541), (3.47, 3.843, 0.0), (3.477, 3.836, 0.01), (3.518, 3.88, 0.0), (3.522, 3.869, 0.009808), (3.545, 3.872, -0.001511), (3.541, 3.857, 0.005634), (3.554, 3.852, -0.001236), (3.409, 3.666, 0.000103), (3.396, 3.663, 0.01018), (3.369, 3.575, 0.0004997), (3.359, 3.576, 0.01063), (3.381, 3.551, 0.004963), (3.378, 3.546, 0.02053), (3.442, 3.568, 0.0), (3.447, 3.559, 0.01), (3.538, 3.646, -0.006983), (3.538, 3.638, 0.00578), (3.551, 3.635, -0.001802), (3.465, 3.544, 0.0), (3.459, 3.552, 0.01), (3.387, 3.508, -0.0002556), (3.374, 3.519, 0.007122), (3.355, 3.512, 0.0), (3.333, 3.535, -0.001068), (3.342, 3.54, 0.009163), (3.323, 3.577, 0.0006971), (3.327, 3.584, 0.01755), (3.262, 3.521, -0.0004234), (3.256, 3.53, 0.009747), (3.223, 3.506, 0.0), (3.222, 3.516, 0.01), (3.186, 3.515, -0.0008507), (3.191, 3.524, 0.008675), (3.16, 3.555, -0.00441), (3.168, 3.556, 0.00771), (3.176, 3.629, 0.0), (3.184, 3.624, 0.01), (3.233, 3.7, 0.0), (3.24, 3.692, 0.01), (3.305, 3.756, 0.0), (3.31, 3.747, 0.01), (3.385, 3.774, -0.002106), (3.383, 3.764, 0.008347), (3.269, 3.671, -0.01), (3.276, 3.664, 0.0), (3.215, 3.609, -0.01), (3.223, 3.603, 0.0), (3.196, 3.558, -0.01), (3.213, 3.55, -0.005547), (3.21, 3.541, -0.01806), (3.255, 3.554, -0.01), (3.249, 3.562, 0.0), (3.319, 3.619, -0.01), (3.312, 3.627, -3.195e-05), (3.393, 3.731, -0.0176), (3.39, 3.729, -9.537e-05), (3.335, 3.722, -0.01), (3.34, 3.713, 0.0), (3.276, 3.664, 0.0), (3.269, 3.671, 0.01), (3.223, 3.603, 0.0), (3.215, 3.609, 0.01), (3.213, 3.55, 0.00555), (3.196, 3.558, 0.01), (3.21, 3.541, 0.01806), (3.249, 3.562, 0.0), (3.255, 3.554, 0.01), (3.312, 3.627, 5.96e-05), (3.319, 3.619, 0.009971), (3.39, 3.729, 9.537e-05), (3.393, 3.731, 0.0176), (3.34, 3.713, 0.0), (3.335, 3.722, 0.01), (3.402, 3.208, -0.00943), (3.408, 3.2, 3.862e-05), (3.326, 3.161, -0.01), (3.33, 3.151, 0.0), (3.277, 3.151, -0.009457), (3.276, 3.141, 0.0007095), (3.235, 3.172, -0.01), (3.227, 3.165, 0.0), (3.224, 3.205, -0.01), (3.213, 3.204, 0.0), (3.24, 3.259, -0.01), (3.23, 3.264, 0.0), (3.287, 3.321, -0.01), (3.28, 3.328, 0.0), (3.347, 3.371, -0.01), (3.342, 3.38, 0.0), (3.414, 3.384, -0.006439), (3.4, 3.398, 0.0), (3.428, 3.391, 0.000721), (3.437, 3.361, -0.008648), (3.446, 3.363, 0.003006), (3.423, 3.317, -0.01), (3.431, 3.311, 0.0), (3.348, 3.262, -0.008547), (3.353, 3.252, 0.000536), (3.27, 3.242, -0.01151), (3.274, 3.231, -0.00124), (3.257, 3.21, -0.01057), (3.274, 3.19, -0.004185), (3.266, 3.175, -0.01), (3.293, 3.166, -0.01), (3.304, 3.179, -0.003223), (3.334, 3.178, -0.01), (3.409, 3.232, -0.0101), (3.402, 3.24, -0.0001018), (3.471, 3.292, -0.004915), (3.466, 3.306, 0.00173), (3.48, 3.294, 0.007883), (3.408, 3.2, -3.91e-05), (3.402, 3.208, 0.00943), (3.33, 3.151, 0.0), (3.326, 3.161, 0.01), (3.276, 3.141, -0.0007095), (3.277, 3.151, 0.009457), (3.227, 3.165, 0.0), (3.235, 3.172, 0.01), (3.213, 3.204, 0.0), (3.224, 3.205, 0.01), (3.23, 3.264, 0.0), (3.24, 3.259, 0.01), (3.28, 3.328, 0.0), (3.287, 3.321, 0.01), (3.342, 3.38, 0.0), (3.347, 3.371, 0.01), (3.4, 3.398, 0.0), (3.414, 3.384, 0.006443), (3.428, 3.391, -0.000721), (3.446, 3.363, -0.003006), (3.437, 3.361, 0.008648), (3.431, 3.311, 0.0), (3.423, 3.317, 0.01), (3.353, 3.252, -0.000536), (3.348, 3.262, 0.008553), (3.274, 3.231, 0.001245), (3.27, 3.242, 0.01151), (3.257, 3.21, 0.01057), (3.274, 3.19, 0.004196), (3.266, 3.175, 0.01), (3.304, 3.179, 0.003223), (3.293, 3.166, 0.01), (3.334, 3.178, 0.01), (3.402, 3.24, 9.441e-05), (3.409, 3.232, 0.01009), (3.466, 3.306, -0.00173), (3.471, 3.292, 0.004915), (3.48, 3.294, -0.007877), (3.413, 3.358, -0.01717), (3.408, 3.355, -0.001116), (3.371, 3.356, -0.01016), (3.376, 3.346, -0.0005226), (3.285, 3.264, -0.01478), (3.293, 3.267, 0.000988), (3.338, 3.273, -0.01032), (3.333, 3.282, -0.0009022), (3.399, 3.318, -0.01), (3.391, 3.325, 0.0), (3.408, 3.355, 0.00112), (3.413, 3.358, 0.01718), (3.376, 3.346, 0.0005226), (3.371, 3.356, 0.01016), (3.293, 3.267, -0.000988), (3.285, 3.264, 0.01478), (3.333, 3.282, 0.0009022), (3.338, 3.273, 0.01031), (3.391, 3.325, 0.0), (3.399, 3.318, 0.01)], [], [(26, 28, 27), (26, 29, 28), (26, 30, 29), (25, 30, 26), (50, 24, 51), (50, 25, 24), (49, 60, 50), (60, 25, 50), (25, 31, 30), (49, 61, 60), (59, 25, 60), (59, 31, 25), (58, 31, 59), (49, 52, 61), (48, 52, 49), (48, 53, 52), (58, 43, 31), (43, 32, 31), (35, 37, 36), (35, 38, 37), (47, 53, 48), (57, 43, 58), (57, 44, 43), (42, 32, 43), (47, 54, 53), (41, 32, 42), (41, 33, 32), (34, 38, 35), (47, 55, 54), (56, 44, 57), (34, 39, 38), (46, 55, 47), (41, 34, 33), (46, 56, 55), (41, 39, 34), (40, 39, 41), (46, 44, 56), (46, 45, 44), (81, 83, 82), (80, 92, 81), (92, 83, 81), (92, 62, 83), (80, 93, 92), (91, 62, 92), (62, 64, 63), (91, 64, 62), (90, 64, 91), (80, 84, 93), (90, 65, 64), (79, 84, 80), (79, 85, 84), (68, 70, 69), (68, 71, 70), (78, 85, 79), (89, 74, 90), (74, 65, 90), (78, 86, 85), (89, 75, 74), (314, 317, 316, 315), (74, 66, 65), (73, 66, 74), (67, 71, 68), (78, 87, 86), (73, 67, 66), (88, 75, 89), (67, 72, 71), (77, 87, 78), (72, 67, 73), (77, 88, 87), (77, 75, 88), (77, 76, 75), (117, 119, 118), (116, 119, 117), (116, 120, 119), (96, 98, 97), (115, 120, 116), (95, 98, 96), (95, 99, 98), (95, 100, 99), (94, 100, 95), (115, 121, 120), (94, 108, 100), (108, 101, 100), (94, 109, 108), (107, 101, 108), (114, 121, 115), (102, 104, 103), (125, 109, 94), (102, 105, 104), (107, 102, 101), (114, 122, 121), (107, 105, 102), (106, 105, 107), (125, 110, 109), (124, 110, 125), (113, 122, 114), (113, 123, 122), (124, 111, 110), (123, 111, 124), (113, 111, 123), (112, 111, 113), (133, 135, 134), (133, 136, 135), (132, 151, 133), (151, 150, 133), (150, 136, 133), (150, 137, 136), (149, 137, 150), (149, 138, 137), (155, 138, 149), (132, 152, 151), (131, 152, 132), (154, 138, 155), (154, 139, 138), (131, 153, 152), (146, 148, 147), (146, 126, 148), (154, 140, 139), (153, 140, 154), (130, 153, 131), (130, 141, 153), (141, 140, 153), (130, 142, 141), (145, 126, 146), (129, 142, 130), (129, 143, 142), (145, 127, 126), (144, 127, 145), (129, 144, 143), (128, 144, 129), (128, 127, 144), (7, 9, 8), (7, 10, 9), (6, 14, 7), (14, 10, 7), (6, 15, 14), (13, 10, 14), (13, 11, 10), (6, 16, 15), (5, 16, 6), (12, 11, 13), (21, 23, 22), (5, 17, 16), (21, 0, 23), (4, 17, 5), (4, 18, 17), (20, 0, 21), (3, 18, 4), (20, 1, 0), (19, 1, 20), (3, 19, 18), (2, 19, 3), (2, 1, 19), (184, 182, 183), (185, 182, 184), (186, 182, 185), (186, 181, 182), (180, 206, 207), (181, 206, 180), (216, 205, 206), (181, 216, 206), (187, 181, 186), (217, 205, 216), (181, 215, 216), (187, 215, 181), (187, 214, 215), (208, 205, 217), (208, 204, 205), (209, 204, 208), (199, 214, 187), (188, 199, 187), (193, 191, 192), (194, 191, 193), (209, 203, 204), (199, 213, 214), (200, 213, 199), (188, 198, 199), (210, 203, 209), (188, 197, 198), (189, 197, 188), (194, 190, 191), (211, 203, 210), (200, 212, 213), (195, 190, 194), (211, 202, 203), (190, 197, 189), (212, 202, 211), (195, 197, 190), (195, 196, 197), (200, 202, 212), (201, 202, 200), (240, 238, 239), (249, 237, 238), (240, 249, 238), (218, 249, 240), (250, 237, 249), (218, 248, 249), (220, 218, 219), (220, 248, 218), (220, 247, 248), (241, 237, 250), (221, 247, 220), (241, 236, 237), (242, 236, 241), (226, 224, 225), (227, 224, 226), (242, 235, 236), (231, 246, 247), (221, 231, 247), (243, 235, 242), (232, 246, 231), (221, 230, 231), (222, 230, 221), (222, 229, 230), (227, 223, 224), (244, 235, 243), (223, 229, 222), (232, 245, 246), (228, 223, 227), (244, 234, 235), (223, 228, 229), (245, 234, 244), (232, 234, 245), (233, 234, 232), (276, 274, 275), (276, 273, 274), (277, 273, 276), (255, 253, 254), (277, 272, 273), (255, 252, 253), (256, 252, 255), (257, 252, 256), (257, 251, 252), (278, 272, 277), (265, 251, 257), (258, 265, 257), (266, 251, 265), (258, 264, 265), (278, 271, 272), (261, 259, 260), (266, 282, 251), (262, 259, 261), (259, 264, 258), (279, 271, 278), (262, 264, 259), (262, 263, 264), (267, 282, 266), (267, 281, 282), (279, 270, 271), (280, 270, 279), (268, 281, 267), (268, 280, 281), (268, 270, 280), (268, 269, 270), (292, 290, 291), (293, 290, 292), (308, 289, 290), (307, 308, 290), (293, 307, 290), (294, 307, 293), (294, 306, 307), (295, 306, 294), (295, 312, 306), (309, 289, 308), (309, 288, 289), (295, 311, 312), (296, 311, 295), (310, 288, 309), (305, 303, 304), (283, 303, 305), (297, 311, 296), (297, 310, 311), (310, 287, 288), (298, 287, 310), (297, 298, 310), (299, 287, 298), (283, 302, 303), (299, 286, 287), (300, 286, 299), (284, 302, 283), (284, 301, 302), (301, 286, 300), (301, 285, 286), (284, 285, 301), (165, 163, 164), (166, 163, 165), (170, 162, 163), (166, 170, 163), (171, 162, 170), (166, 169, 170), (167, 169, 166), (172, 162, 171), (172, 161, 162), (167, 168, 169), (179, 177, 178), (173, 161, 172), (156, 177, 179), (173, 160, 161), (174, 160, 173), (156, 176, 177), (174, 159, 160), (157, 176, 156), (157, 175, 176), (175, 159, 174), (175, 158, 159), (157, 158, 175), (317, 319, 318, 316), (319, 321, 320, 318), (322, 321, 324, 323), (321, 322, 320), (323, 324, 326, 325), (325, 327, 329, 328), (326, 327, 325), (328, 329, 331, 330), (330, 331, 333, 332), (333, 335, 334, 332), (334, 335, 337, 336), (336, 337, 339, 338), (339, 341, 340, 338), (340, 341, 343, 342), (343, 345, 344, 342), (345, 347, 346, 344), (346, 347, 349, 348), (348, 349, 351, 350), (353, 355, 357, 356), (314, 313, 352), (356, 357, 359, 358), (358, 359, 361, 360), (362, 364, 363, 360), (361, 362, 360), (364, 366, 365, 363), (366, 369, 368, 367), (366, 367, 365), (369, 371, 370, 368), (371, 373, 372, 370), (372, 373, 375, 374), (375, 377, 376, 374), (377, 379, 378, 376), (378, 379, 381, 380), (381, 383, 382, 380), (382, 383, 385, 384), (384, 385, 387, 386), (387, 389, 388, 386), (389, 391, 390, 388), (394, 396, 395, 393), (392, 354, 353), (396, 398, 397, 395), (399, 398, 401, 400), (398, 399, 397), (401, 403, 402, 400), (402, 403, 405, 404), (404, 405, 394, 393), (406, 407, 409, 408), (408, 409, 411, 410), (412, 414, 413, 410), (411, 412, 410), (413, 414, 416, 415), (416, 418, 417, 415), (418, 407, 406, 417), (422, 425, 424, 423), (420, 422, 421), (426, 428, 427, 424), (425, 426, 424), (428, 430, 429, 427), (430, 432, 431, 429), (431, 432, 434, 433), (433, 436, 438, 437), (434, 435, 433), (438, 440, 439, 437), (440, 442, 441, 439), (445, 444, 447, 446), (442, 444, 443), (446, 447, 449, 448), (449, 451, 450, 448), (451, 453, 452, 450), (453, 455, 454, 452), (454, 455, 457, 456), (456, 457, 459, 458), (458, 459, 461, 460), (461, 463, 462, 460), (464, 467, 466, 465), (464, 465, 462), (468, 467, 470, 469), (467, 468, 466), (469, 470, 472, 471), (472, 420, 419, 471), (476, 477, 479, 478), (475, 476, 473), (480, 479, 482, 481), (479, 480, 478), (481, 482, 484, 483), (483, 484, 486, 485), (486, 488, 487, 485), (488, 492, 491, 490), (488, 489, 487), (491, 492, 494, 493), (493, 494, 496, 495), (499, 501, 500, 498), (497, 498, 495), (501, 503, 502, 500), (502, 503, 505, 504), (504, 505, 507, 506), (506, 507, 509, 508), (509, 511, 510, 508), (511, 513, 512, 510), (513, 515, 514, 512), (514, 515, 517, 516), (518, 519, 521, 520), (517, 519, 518), (522, 524, 523, 520), (521, 522, 520), (524, 526, 525, 523), (525, 526, 474, 473), (527, 528, 530, 529), (529, 530, 532, 531), (531, 532, 534, 533), (534, 536, 535, 533), (536, 538, 537, 535), (538, 540, 539, 537), (539, 540, 542, 541), (541, 542, 544, 543), (543, 545, 547, 546), (546, 547, 549, 548), (549, 551, 550, 548), (551, 553, 552, 550), (555, 554, 557, 556), (554, 555, 552), (557, 559, 558, 556), (559, 561, 560, 558), (560, 561, 563, 562), (565, 564, 567, 566), (563, 564, 562), (564, 565, 562), (566, 567, 569, 568), (568, 569, 571, 570), (570, 572, 528, 527), (574, 576, 575, 573), (576, 578, 577, 575), (578, 580, 579, 577), (579, 580, 582, 581), (581, 582, 584, 583), (583, 584, 586, 585), (586, 588, 587, 585), (588, 590, 589, 587), (590, 593, 592, 591), (593, 595, 594, 592), (594, 595, 597, 596), (596, 597, 599, 598), (601, 603, 602, 600), (599, 601, 600), (602, 603, 605, 604), (604, 605, 607, 606), (607, 609, 608, 606), (611, 613, 612, 610), (609, 610, 608), (609, 611, 610), (613, 615, 614, 612), (615, 617, 616, 614), (617, 574, 573, 618), (619, 620, 622, 621), (621, 622, 624, 623), (628, 631, 630, 629), (628, 629, 626), (631, 633, 632, 630), (632, 633, 635, 634), (634, 635, 637, 636), (636, 638, 640, 639), (640, 642, 641, 639), (643, 645, 644, 641), (642, 643, 641), (645, 647, 646, 644), (646, 647, 649, 648), (648, 649, 651, 650), (651, 653, 652, 650), (652, 653, 655, 654), (655, 657, 656, 654), (657, 659, 658, 656), (658, 659, 661, 660), (660, 661, 663, 662), (662, 663, 620, 619), (665, 667, 666, 664), (667, 669, 668, 666), (673, 674, 676, 675), (671, 674, 673), (675, 676, 678, 677), (678, 680, 679, 677), (680, 682, 681, 679), (682, 685, 684, 683), (684, 685, 687, 686), (688, 687, 690, 689), (687, 688, 686), (689, 690, 692, 691), (692, 694, 693, 691), (694, 696, 695, 693), (695, 696, 698, 697), (698, 700, 699, 697), (699, 700, 702, 701), (701, 702, 704, 703), (704, 706, 705, 703), (706, 708, 707, 705), (708, 665, 664, 707), (710, 712, 711, 709), (712, 714, 713, 711), (715, 714, 717, 716), (714, 715, 713), (716, 717, 719, 718), (719, 721, 720, 718), (720, 721, 723, 722), (722, 723, 710, 709), (724, 725, 727, 726), (726, 727, 729, 728), (730, 732, 731, 728), (729, 730, 728), (732, 734, 733, 731), (733, 734, 736, 735), (736, 738, 737, 735), (738, 725, 724, 737), (739, 740, 742, 741), (741, 742, 744, 743), (743, 744, 746, 745), (746, 748, 747, 745), (748, 750, 749, 747), (750, 752, 751, 749), (751, 752, 754, 753), (753, 754, 756, 755), (755, 757, 759, 758), (759, 761, 760, 758), (761, 763, 762, 760), (762, 763, 765, 764), (768, 767, 770, 769), (767, 768, 766), (771, 770, 773, 772), (772, 773, 775, 774), (776, 740, 739, 774), (775, 776, 774), (778, 780, 779, 777), (780, 782, 781, 779), (782, 784, 783, 781), (783, 784, 786, 785), (785, 786, 788, 787), (787, 788, 790, 789), (790, 792, 791, 789), (792, 794, 793, 791), (794, 797, 796, 795), (796, 797, 799, 798), (798, 799, 801, 800), (801, 803, 802, 800), (806, 808, 807, 805), (804, 806, 805), (809, 811, 810, 807), (811, 813, 812, 810), (814, 813, 778, 777), (813, 814, 812), (815, 816, 818, 817), (818, 820, 819, 817), (819, 820, 822, 821), (822, 824, 823, 821), (823, 824, 816, 815), (826, 828, 827, 825), (827, 828, 830, 829), (830, 832, 831, 829), (831, 832, 834, 833), (834, 826, 825, 833), (313, 314, 315), (350, 351, 352), (351, 314, 352), (354, 355, 353), (391, 392, 390), (390, 392, 353), (419, 420, 421), (421, 422, 423), (435, 436, 433), (441, 442, 443), (443, 444, 445), (463, 464, 462), (474, 475, 473), (475, 477, 476), (489, 488, 490), (496, 497, 495), (497, 499, 498), (516, 517, 518), (544, 545, 543), (553, 554, 552), (571, 572, 570), (589, 590, 591), (598, 599, 600), (616, 617, 618), (624, 625, 623), (623, 625, 626), (625, 627, 626), (627, 628, 626), (637, 638, 636), (668, 669, 670), (669, 671, 670), (670, 671, 672), (672, 671, 673), (681, 682, 683), (756, 757, 755), (764, 765, 766), (765, 767, 766), (769, 770, 771), (793, 794, 795), (803, 804, 802), (802, 804, 805), (808, 809, 807)])
me_text.polygons.foreach_set('use_smooth', [True] * 605)
me_text.use_remesh_preserve_volume = False
me_text.use_remesh_preserve_attributes = False
me_text.use_mirror_vertex_groups = False
me_text.update()
me_tube = bpy.data.meshes.new('tube')
me_tube.from_pydata([(2.83, -3.122, 2.975), (2.823, -3.124, 2.976), (2.82, -3.13, 2.98), (2.823, -3.136, 2.984), (2.83, -3.138, 2.985), (2.837, -3.136, 2.984), (2.84, -3.13, 2.98), (2.837, -3.124, 2.976), (2.818, -3.116, 3.125), (2.811, -3.119, 3.124), (2.808, -3.126, 3.124), (2.811, -3.133, 3.123), (2.818, -3.136, 3.123), (2.825, -3.133, 3.123), (2.828, -3.126, 3.124), (2.825, -3.119, 3.124), (2.83, -3.116, 3.604), (2.823, -3.119, 3.604), (2.82, -3.126, 3.605), (2.823, -3.133, 3.605), (2.83, -3.136, 3.605), (2.837, -3.133, 3.605), (2.84, -3.126, 3.605), (2.837, -3.119, 3.604), (2.838, -3.127, 4.795), (2.831, -3.129, 4.795), (2.828, -3.137, 4.794), (2.831, -3.144, 4.794), (2.838, -3.146, 4.793), (2.846, -3.144, 4.794), (2.848, -3.137, 4.794), (2.846, -3.129, 4.795), (2.83, -3.132, 4.954), (2.823, -3.135, 4.956), (2.82, -3.141, 4.958), (2.823, -3.148, 4.961), (2.83, -3.151, 4.962), (2.837, -3.148, 4.961), (2.84, -3.141, 4.958), (2.837, -3.135, 4.956), (2.83, -3.12, 4.986), (2.823, -3.123, 4.986), (2.82, -3.13, 4.987), (2.823, -3.137, 4.987), (2.83, -3.14, 4.987), (2.837, -3.137, 4.987), (2.84, -3.13, 4.987), (2.837, -3.123, 4.986), (2.83, -3.13, 5.028), (2.823, -3.132, 5.026), (2.82, -3.137, 5.021), (2.823, -3.141, 5.016), (2.83, -3.143, 5.013), (2.837, -3.141, 5.016), (2.84, -3.137, 5.021), (2.837, -3.132, 5.026), (2.83, -3.159, 5.04), (2.823, -3.159, 5.038), (2.82, -3.159, 5.03), (2.823, -3.159, 5.023), (2.83, -3.159, 5.02), (2.837, -3.159, 5.023), (2.84, -3.159, 5.03), (2.837, -3.159, 5.038), (2.83, -3.339, 5.028), (2.823, -3.338, 5.025), (2.82, -3.338, 5.018), (2.823, -3.337, 5.011), (2.83, -3.337, 5.008), (2.837, -3.337, 5.011), (2.84, -3.338, 5.018), (2.837, -3.338, 5.025), (2.83, -3.513, 5.026), (2.823, -3.514, 5.023), (2.82, -3.516, 5.017), (2.823, -3.518, 5.01), (2.83, -3.519, 5.007), (2.837, -3.518, 5.01), (2.84, -3.516, 5.017), (2.837, -3.514, 5.023), (2.83, -3.541, 5.035), (2.823, -3.541, 5.032), (2.82, -3.539, 5.026), (2.823, -3.537, 5.019), (2.83, -3.536, 5.016), (2.837, -3.537, 5.019), (2.84, -3.539, 5.026), (2.837, -3.541, 5.032), (2.83, -3.578, 5.021), (2.823, -3.576, 5.02), (2.82, -3.57, 5.016), (2.823, -3.564, 5.012), (2.83, -3.561, 5.01), (2.837, -3.564, 5.012), (2.84, -3.57, 5.016), (2.837, -3.576, 5.02), (2.83, -3.589, 4.989), (2.823, -3.586, 4.99), (2.82, -3.579, 4.991), (2.823, -3.572, 4.992), (2.83, -3.569, 4.992), (2.837, -3.572, 4.992), (2.84, -3.579, 4.991), (2.837, -3.586, 4.99), (2.818, -3.576, 4.858), (2.811, -3.573, 4.858), (2.808, -3.566, 4.856), (2.811, -3.56, 4.855), (2.818, -3.557, 4.854), (2.825, -3.56, 4.855), (2.828, -3.566, 4.856), (2.825, -3.573, 4.858), (2.818, -3.594, 4.509), (2.811, -3.591, 4.509), (2.808, -3.584, 4.51), (2.811, -3.577, 4.511), (2.818, -3.574, 4.511), (2.825, -3.577, 4.511), (2.828, -3.584, 4.51), (2.825, -3.591, 4.509), (2.838, -3.579, 3.955), (2.831, -3.576, 3.955), (2.828, -3.569, 3.954), (2.831, -3.562, 3.953), (2.838, -3.559, 3.953), (2.846, -3.562, 3.953), (2.848, -3.569, 3.954), (2.846, -3.576, 3.955), (2.818, -3.589, 3.445), (2.811, -3.587, 3.445), (2.808, -3.58, 3.444), (2.811, -3.572, 3.443), (2.818, -3.57, 3.443), (2.825, -3.572, 3.443), (2.828, -3.58, 3.444), (2.825, -3.587, 3.445), (2.83, -3.594, 3.098), (2.823, -3.591, 3.098), (2.82, -3.584, 3.1), (2.823, -3.577, 3.101), (2.83, -3.575, 3.102), (2.837, -3.577, 3.101), (2.84, -3.584, 3.1), (2.837, -3.591, 3.098), (2.83, -3.581, 2.996), (2.823, -3.579, 2.998), (2.82, -3.574, 3.003), (2.823, -3.569, 3.008), (2.83, -3.567, 3.01), (2.837, -3.569, 3.008), (2.84, -3.574, 3.003), (2.837, -3.579, 2.998), (2.83, -3.533, 2.965), (2.823, -3.534, 2.968), (2.82, -3.534, 2.975), (2.823, -3.534, 2.982), (2.83, -3.534, 2.985), (2.837, -3.534, 2.982), (2.84, -3.534, 2.975), (2.837, -3.534, 2.968), (2.83, -3.365, 2.99), (2.823, -3.364, 2.993), (2.82, -3.363, 3.0), (2.823, -3.362, 3.006), (2.83, -3.361, 3.009), (2.837, -3.362, 3.006), (2.84, -3.363, 3.0), (2.837, -3.364, 2.993), (2.83, -3.181, 2.965), (2.823, -3.18, 2.968), (2.82, -3.179, 2.975), (2.823, -3.177, 2.982), (2.83, -3.177, 2.985), (2.837, -3.177, 2.982), (2.84, -3.179, 2.975), (2.837, -3.18, 2.968), (2.83, -3.142, 2.944), (2.823, -3.143, 2.947), (2.82, -3.145, 2.953), (2.823, -3.148, 2.96), (2.83, -3.149, 2.962), (2.837, -3.148, 2.96), (2.84, -3.145, 2.953), (2.837, -3.143, 2.947), (2.83, -3.109, 2.952), (2.823, -3.11, 2.955), (2.82, -3.113, 2.961), (2.823, -3.116, 2.968), (2.83, -3.117, 2.971), (2.837, -3.116, 2.968), (2.84, -3.113, 2.961), (2.837, -3.11, 2.955), (2.83, -3.105, 2.957), (2.825, -3.106, 2.959), (2.824, -3.108, 2.963), (2.825, -3.109, 2.968), (2.83, -3.11, 2.969), (2.835, -3.109, 2.968), (2.836, -3.108, 2.963), (2.835, -3.106, 2.959), (2.83, -3.105, 2.964), (2.835, -3.133, 2.975), (2.834, -3.136, 2.977), (2.83, -3.138, 2.978), (2.826, -3.136, 2.977), (2.825, -3.133, 2.975), (2.826, -3.13, 2.973), (2.83, -3.129, 2.973), (2.834, -3.13, 2.973), (2.83, -3.135, 2.973)], [], [(7, 15, 14, 6), (5, 13, 12, 4), (3, 11, 10, 2), (1, 9, 8, 0), (0, 8, 15, 7), (6, 14, 13, 5), (4, 12, 11, 3), (2, 10, 9, 1), (8, 16, 23, 15), (14, 22, 21, 13), (12, 20, 19, 11), (10, 18, 17, 9), (15, 23, 22, 14), (13, 21, 20, 12), (11, 19, 18, 10), (9, 17, 16, 8), (21, 29, 28, 20), (19, 27, 26, 18), (17, 25, 24, 16), (16, 24, 31, 23), (22, 30, 29, 21), (20, 28, 27, 19), (18, 26, 25, 17), (23, 31, 30, 22), (31, 39, 38, 30), (29, 37, 36, 28), (27, 35, 34, 26), (25, 33, 32, 24), (24, 32, 39, 31), (30, 38, 37, 29), (28, 36, 35, 27), (26, 34, 33, 25), (38, 46, 45, 37), (36, 44, 43, 35), (34, 42, 41, 33), (39, 47, 46, 38), (37, 45, 44, 36), (35, 43, 42, 34), (33, 41, 40, 32), (32, 40, 47, 39), (41, 49, 48, 40), (40, 48, 55, 47), (46, 54, 53, 45), (44, 52, 51, 43), (42, 50, 49, 41), (47, 55, 54, 46), (45, 53, 52, 44), (43, 51, 50, 42), (55, 63, 62, 54), (53, 61, 60, 52), (51, 59, 58, 50), (49, 57, 56, 48), (48, 56, 63, 55), (54, 62, 61, 53), (52, 60, 59, 51), (50, 58, 57, 49), (58, 66, 65, 57), (63, 71, 70, 62), (61, 69, 68, 60), (59, 67, 66, 58), (57, 65, 64, 56), (56, 64, 71, 63), (62, 70, 69, 61), (60, 68, 67, 59), (64, 72, 79, 71), (70, 78, 77, 69), (68, 76, 75, 67), (66, 74, 73, 65), (71, 79, 78, 70), (69, 77, 76, 68), (67, 75, 74, 66), (65, 73, 72, 64), (75, 83, 82, 74), (73, 81, 80, 72), (72, 80, 87, 79), (78, 86, 85, 77), (76, 84, 83, 75), (74, 82, 81, 73), (79, 87, 86, 78), (77, 85, 84, 76), (87, 95, 94, 86), (85, 93, 92, 84), (83, 91, 90, 82), (81, 89, 88, 80), (80, 88, 95, 87), (86, 94, 93, 85), (84, 92, 91, 83), (82, 90, 89, 81), (92, 100, 99, 91), (90, 98, 97, 89), (95, 103, 102, 94), (93, 101, 100, 92), (91, 99, 98, 90), (89, 97, 96, 88), (88, 96, 103, 95), (94, 102, 101, 93), (96, 104, 111, 103), (102, 110, 109, 101), (100, 108, 107, 99), (98, 106, 105, 97), (103, 111, 110, 102), (101, 109, 108, 100), (99, 107, 106, 98), (97, 105, 104, 96), (109, 117, 116, 108), (107, 115, 114, 106), (105, 113, 112, 104), (104, 112, 119, 111), (110, 118, 117, 109), (108, 116, 115, 107), (106, 114, 113, 105), (111, 119, 118, 110), (119, 127, 126, 118), (117, 125, 124, 116), (115, 123, 122, 114), (113, 121, 120, 112), (112, 120, 127, 119), (118, 126, 125, 117), (116, 124, 123, 115), (114, 122, 121, 113), (126, 134, 133, 125), (124, 132, 131, 123), (122, 130, 129, 121), (127, 135, 134, 126), (125, 133, 132, 124), (123, 131, 130, 122), (121, 129, 128, 120), (120, 128, 135, 127), (129, 137, 136, 128), (128, 136, 143, 135), (134, 142, 141, 133), (132, 140, 139, 131), (130, 138, 137, 129), (135, 143, 142, 134), (133, 141, 140, 132), (131, 139, 138, 130), (143, 151, 150, 142), (141, 149, 148, 140), (139, 147, 146, 138), (137, 145, 144, 136), (136, 144, 151, 143), (142, 150, 149, 141), (140, 148, 147, 139), (138, 146, 145, 137), (146, 154, 153, 145), (151, 159, 158, 150), (149, 157, 156, 148), (147, 155, 154, 146), (145, 153, 152, 144), (144, 152, 159, 151), (150, 158, 157, 149), (148, 156, 155, 147), (152, 160, 167, 159), (158, 166, 165, 157), (156, 164, 163, 155), (154, 162, 161, 153), (159, 167, 166, 158), (157, 165, 164, 156), (155, 163, 162, 154), (153, 161, 160, 152), (163, 171, 170, 162), (161, 169, 168, 160), (160, 168, 175, 167), (166, 174, 173, 165), (164, 172, 171, 163), (162, 170, 169, 161), (167, 175, 174, 166), (165, 173, 172, 164), (175, 183, 182, 174), (173, 181, 180, 172), (171, 179, 178, 170), (169, 177, 176, 168), (168, 176, 183, 175), (174, 182, 181, 173), (172, 180, 179, 171), (170, 178, 177, 169), (180, 188, 187, 179), (178, 186, 185, 177), (183, 191, 190, 182), (181, 189, 188, 180), (179, 187, 186, 178), (177, 185, 184, 176), (176, 184, 191, 183), (182, 190, 189, 181), (184, 192, 199, 191), (190, 198, 197, 189), (188, 196, 195, 187), (186, 194, 193, 185), (191, 199, 198, 190), (189, 197, 196, 188), (187, 195, 194, 186), (185, 193, 192, 184), (1, 206, 205, 2), (3, 204, 203, 4), (5, 202, 201, 6), (7, 208, 207, 0), (0, 207, 206, 1), (2, 205, 204, 3), (4, 203, 202, 5), (6, 201, 208, 7), (197, 200, 196), (195, 200, 194), (193, 200, 192), (192, 200, 199), (198, 200, 197), (196, 200, 195), (194, 200, 193), (199, 200, 198), (205, 209, 204), (207, 209, 206), (208, 209, 207), (202, 209, 201), (204, 209, 203), (206, 209, 205), (203, 209, 202), (201, 209, 208)])
me_tube.polygons.foreach_set('use_smooth', [True] * 216)
me_tube.use_remesh_preserve_volume = False
me_tube.use_remesh_preserve_attributes = False
me_tube.use_mirror_vertex_groups = False
me_tube.update()
me_board = bpy.data.meshes.new('board')
me_board.from_pydata([(2.85, -3.6, 2.95), (2.85, -3.6, 5.05), (2.85, -3.1, 2.95), (2.85, -3.1, 5.05), (2.95, -3.6, 2.95), (2.95, -3.6, 5.05), (2.95, -3.1, 2.95), (2.95, -3.1, 5.05)], [], [(1, 3, 2, 0), (3, 7, 6, 2), (7, 5, 4, 6), (5, 1, 0, 4), (0, 2, 6, 4), (5, 7, 3, 1)])
me_board.use_remesh_preserve_volume = False
me_board.use_remesh_preserve_attributes = False
me_board.use_mirror_vertex_groups = False
me_board.update()

# ---- objects
ob_doors = bpy.data.objects.new('doors', me_doors)
ob_windows = bpy.data.objects.new('windows', me_windows)
ob_steps = bpy.data.objects.new('steps', me_steps)
ob_cover = bpy.data.objects.new('cover', me_cover)
ob_poles = bpy.data.objects.new('poles', me_poles)
ob_roof = bpy.data.objects.new('roof', me_roof)
ob_building = bpy.data.objects.new('building', me_building)
ob_floor = bpy.data.objects.new('floor', me_floor)
ob_text = bpy.data.objects.new('text', me_text)
ob_tube = bpy.data.objects.new('tube', me_tube)
ob_board = bpy.data.objects.new('board', me_board)

# ---- transforms, parenting, visibility, modifiers, constraints
ob_doors.location = (0.0, 0.0, 0.0)
ob_doors.lineart.crease_threshold = 0.0
ob_windows.location = (0.0, 0.0, 0.0)
ob_windows.lineart.crease_threshold = 0.0
ob_steps.location = (0.0, 0.0, 0.0)
ob_steps.lineart.crease_threshold = 0.0
ob_cover.location = (0.0, 0.0, 0.0)
ob_cover.lineart.crease_threshold = 0.0
ob_poles.location = (0.0, 0.0, 0.0)
ob_poles.lineart.crease_threshold = 0.0
ob_roof.location = (0.0, 0.0, 0.0)
ob_roof.lineart.crease_threshold = 0.0
ob_building.location = (0.0, 0.0, 0.0)
ob_building.lineart.crease_threshold = 0.0
ob_floor.location = (0.0, 0.0, 0.0)
ob_floor.lineart.crease_threshold = 0.0
ob_text.location = (2.83, 0.0, 0.0)
ob_text.rotation_euler = (1.571, -0.0, 4.712)
ob_text.lineart.crease_threshold = 0.0
ob_tube.location = (0.0, 0.0, 0.0)
ob_tube.lineart.crease_threshold = 0.0
ob_board.location = (0.0, 0.0, 0.0)
ob_board.lineart.crease_threshold = 0.0

# ---- collection membership
col_collection_1.objects.link(ob_doors)
col_collection_1.objects.link(ob_windows)
col_collection_1.objects.link(ob_steps)
col_collection_1.objects.link(ob_cover)
col_collection_1.objects.link(ob_poles)
col_collection_1.objects.link(ob_roof)
col_collection_1.objects.link(ob_building)
col_collection_1.objects.link(ob_floor)
col_collection_5.objects.link(ob_text)
col_collection_5.objects.link(ob_tube)
col_collection_5.objects.link(ob_board)

# ---- scene / render settings (as saved in the file)
scene.frame_start = 1; scene.frame_end = 1; scene.frame_set(1)
scene.render.engine = 'CYCLES'
scene.render.image_settings.color_mode = 'RGB'
scene.render.image_settings.compression = 100
scene.render.resolution_x = 1280
scene.render.resolution_y = 720
scene.render.resolution_percentage = 50
scene.render.fps = 60
scene.render.dither_intensity = 0.0
scene.render.use_render_cache = True
scene.cycles.use_denoising = False
scene.cycles.samples = 8
scene.cycles.sampling_pattern = 'TABULATED_SOBOL'
scene.cycles.light_sampling_threshold = 0.0
scene.cycles.use_adaptive_sampling = False
scene.cycles.use_light_tree = False
scene.cycles.blur_glossy = 0.0
scene.cycles.pixel_filter_type = 'GAUSSIAN'
scene.cycles.use_animated_seed = True
scene.cycles.sample_clamp_indirect = 0.0
scene.view_settings.view_transform = 'Standard'
bpy.context.view_layer.update()

# ---- added for rendering (the .blend has no active camera and no usable light): camera, sun
cam_auto = bpy.data.cameras.new('AutoCamera')
cam_auto.lens = 50.0
cam_auto.sensor_width = 36.0
cam_auto.clip_end = 1000.0
ob_auto_camera = bpy.data.objects.new('AutoCamera', cam_auto)
scene.collection.objects.link(ob_auto_camera)
ob_auto_camera.location = (23.3935, -29.0723, 22.5648)
ob_auto_camera.rotation_euler = (1.09748, -7.21219e-08, 0.694738)
scene.camera = ob_auto_camera
light_auto_sun = bpy.data.lights.new('AutoSun', 'SUN')
light_auto_sun.energy = 3.0
light_auto_sun.angle = 0.0523599
ob_auto_sun = bpy.data.objects.new('AutoSun', light_auto_sun)
scene.collection.objects.link(ob_auto_sun)
ob_auto_sun.rotation_euler = (0.872665, 0.174533, 0.523599)
bpy.context.view_layer.update()
